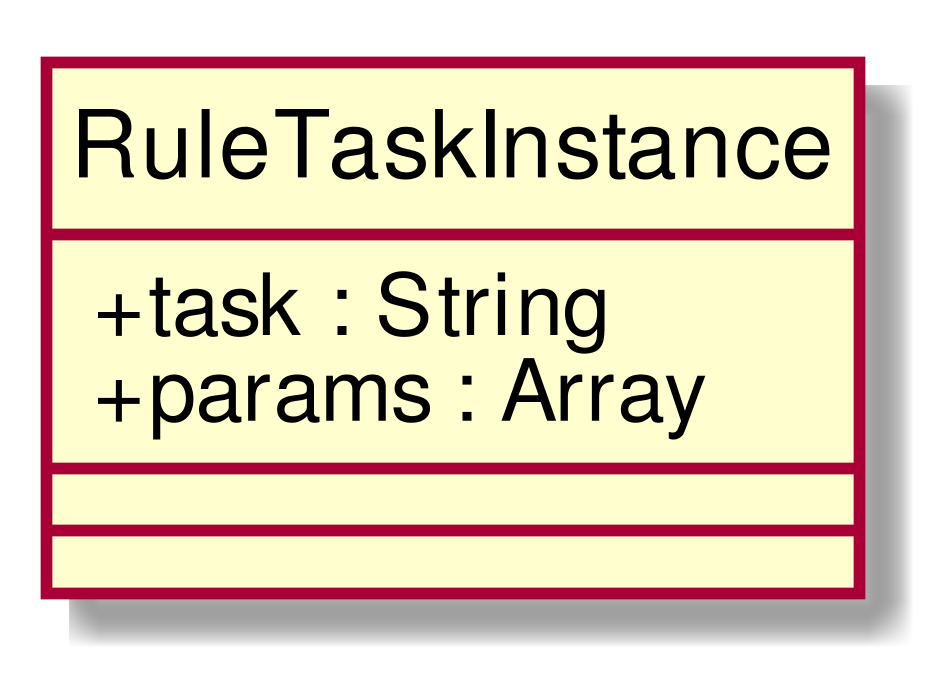

The diagram above was rendered by PlantUML. Its source (embedded in the PNG):
@startuml
scale 1000*1000
skinparam classAttributeIconSize 0
class RuleTaskInstance{
+ task : String
+ params : Array
__
__

}
hide circle
@enduml